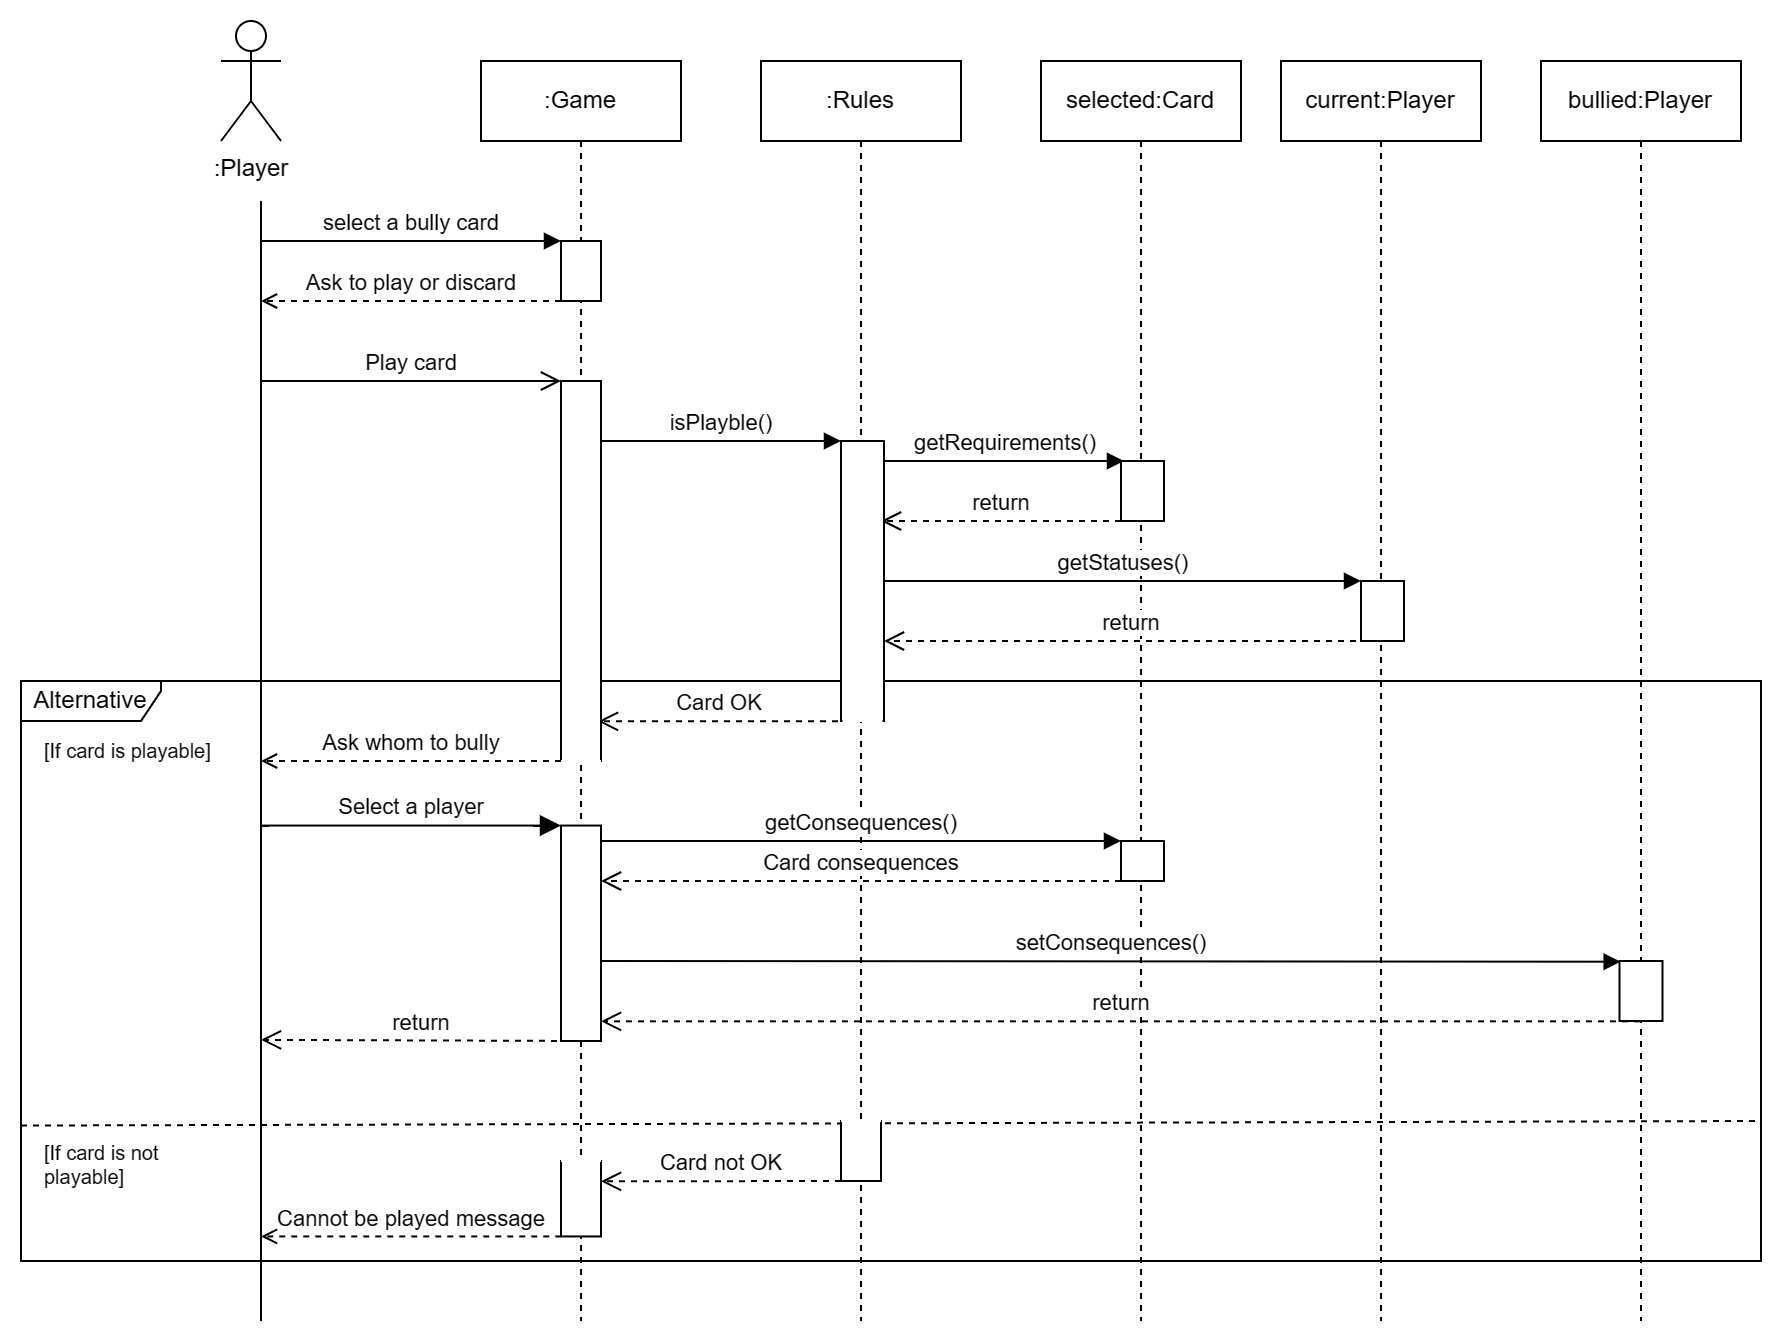

The diagram above was exported from draw.io. Its source (the exported page's mxGraphModel, read from the mxfile embedded in the PNG):
<mxGraphModel dx="2038" dy="764" grid="1" gridSize="10" guides="1" tooltips="1" connect="1" arrows="1" fold="1" page="1" pageScale="1" pageWidth="850" pageHeight="1100" math="0" shadow="0">
  <root>
    <mxCell id="0" />
    <mxCell id="1" parent="0" />
    <mxCell id="aM9ryv3xv72pqoxQDRHE-1" value=":Game" style="shape=umlLifeline;perimeter=lifelinePerimeter;whiteSpace=wrap;html=1;container=0;dropTarget=0;collapsible=0;recursiveResize=0;outlineConnect=0;portConstraint=eastwest;newEdgeStyle={&quot;edgeStyle&quot;:&quot;elbowEdgeStyle&quot;,&quot;elbow&quot;:&quot;vertical&quot;,&quot;curved&quot;:0,&quot;rounded&quot;:0};" parent="1" vertex="1">
      <mxGeometry x="110" y="30" width="100" height="630" as="geometry" />
    </mxCell>
    <mxCell id="aM9ryv3xv72pqoxQDRHE-5" value=":Rules" style="shape=umlLifeline;perimeter=lifelinePerimeter;whiteSpace=wrap;html=1;container=0;dropTarget=0;collapsible=0;recursiveResize=0;outlineConnect=0;portConstraint=eastwest;newEdgeStyle={&quot;edgeStyle&quot;:&quot;elbowEdgeStyle&quot;,&quot;elbow&quot;:&quot;vertical&quot;,&quot;curved&quot;:0,&quot;rounded&quot;:0};" parent="1" vertex="1">
      <mxGeometry x="250" y="30" width="100" height="630" as="geometry" />
    </mxCell>
    <mxCell id="LQH0wqI7fbdPwCC4w9uU-30" value="selected:Card" style="shape=umlLifeline;perimeter=lifelinePerimeter;whiteSpace=wrap;html=1;container=0;dropTarget=0;collapsible=0;recursiveResize=0;outlineConnect=0;portConstraint=eastwest;newEdgeStyle={&quot;edgeStyle&quot;:&quot;elbowEdgeStyle&quot;,&quot;elbow&quot;:&quot;vertical&quot;,&quot;curved&quot;:0,&quot;rounded&quot;:0};" parent="1" vertex="1">
      <mxGeometry x="390" y="30" width="100" height="630" as="geometry" />
    </mxCell>
    <mxCell id="LQH0wqI7fbdPwCC4w9uU-33" value="current:Player" style="shape=umlLifeline;perimeter=lifelinePerimeter;whiteSpace=wrap;html=1;container=0;dropTarget=0;collapsible=0;recursiveResize=0;outlineConnect=0;portConstraint=eastwest;newEdgeStyle={&quot;edgeStyle&quot;:&quot;elbowEdgeStyle&quot;,&quot;elbow&quot;:&quot;vertical&quot;,&quot;curved&quot;:0,&quot;rounded&quot;:0};" parent="1" vertex="1">
      <mxGeometry x="510" y="30" width="100" height="630" as="geometry" />
    </mxCell>
    <mxCell id="LQH0wqI7fbdPwCC4w9uU-37" value="" style="rounded=0;whiteSpace=wrap;html=1;" parent="1" vertex="1">
      <mxGeometry x="150" y="120" width="20" height="30" as="geometry" />
    </mxCell>
    <mxCell id="LQH0wqI7fbdPwCC4w9uU-39" value="" style="rounded=0;whiteSpace=wrap;html=1;" parent="1" vertex="1">
      <mxGeometry x="430" y="230" width="21.5" height="30" as="geometry" />
    </mxCell>
    <mxCell id="LQH0wqI7fbdPwCC4w9uU-40" value="" style="rounded=0;whiteSpace=wrap;html=1;" parent="1" vertex="1">
      <mxGeometry x="550" y="290" width="21.5" height="30" as="geometry" />
    </mxCell>
    <mxCell id="aM9ryv3xv72pqoxQDRHE-7" value="isPlayble()" style="html=1;verticalAlign=bottom;endArrow=block;elbow=vertical;rounded=0;" parent="1" edge="1">
      <mxGeometry relative="1" as="geometry">
        <mxPoint x="170" y="220" as="sourcePoint" />
        <mxPoint x="290" y="220" as="targetPoint" />
      </mxGeometry>
    </mxCell>
    <mxCell id="aM9ryv3xv72pqoxQDRHE-10" value="Play card" style="html=1;verticalAlign=bottom;endArrow=open;endSize=8;edgeStyle=elbowEdgeStyle;elbow=vertical;curved=0;rounded=0;" parent="1" edge="1">
      <mxGeometry relative="1" as="geometry">
        <mxPoint x="150" y="190" as="targetPoint" />
        <Array as="points">
          <mxPoint x="50" y="190" />
        </Array>
        <mxPoint y="190" as="sourcePoint" />
      </mxGeometry>
    </mxCell>
    <mxCell id="LQH0wqI7fbdPwCC4w9uU-1" value=":Player" style="shape=umlActor;verticalLabelPosition=bottom;verticalAlign=top;html=1;outlineConnect=0;" parent="1" vertex="1">
      <mxGeometry x="-20" y="10" width="30" height="60" as="geometry" />
    </mxCell>
    <mxCell id="LQH0wqI7fbdPwCC4w9uU-2" value="" style="endArrow=none;html=1;rounded=0;" parent="1" edge="1">
      <mxGeometry width="50" height="50" relative="1" as="geometry">
        <mxPoint y="660" as="sourcePoint" />
        <mxPoint x="-8.881784197001252e-15" y="100" as="targetPoint" />
      </mxGeometry>
    </mxCell>
    <mxCell id="LQH0wqI7fbdPwCC4w9uU-13" value="Card OK" style="html=1;verticalAlign=bottom;endArrow=open;dashed=1;endSize=8;edgeStyle=elbowEdgeStyle;elbow=vertical;curved=0;rounded=0;" parent="1" edge="1">
      <mxGeometry relative="1" as="geometry">
        <mxPoint x="168.5" y="360.18" as="targetPoint" />
        <Array as="points" />
        <mxPoint x="288.5" y="360.18" as="sourcePoint" />
      </mxGeometry>
    </mxCell>
    <mxCell id="LQH0wqI7fbdPwCC4w9uU-15" value="Alternative" style="shape=umlFrame;whiteSpace=wrap;html=1;pointerEvents=0;width=70;height=20;" parent="1" vertex="1">
      <mxGeometry x="-120" y="340" width="870" height="290" as="geometry" />
    </mxCell>
    <mxCell id="LQH0wqI7fbdPwCC4w9uU-21" value="Select a player" style="html=1;verticalAlign=bottom;endArrow=block;endSize=8;edgeStyle=elbowEdgeStyle;elbow=vertical;curved=0;rounded=0;endFill=1;" parent="1" edge="1">
      <mxGeometry relative="1" as="geometry">
        <mxPoint x="150" y="412.28000000000003" as="targetPoint" />
        <Array as="points">
          <mxPoint x="50" y="412.28000000000003" />
        </Array>
        <mxPoint y="412.28000000000003" as="sourcePoint" />
      </mxGeometry>
    </mxCell>
    <mxCell id="LQH0wqI7fbdPwCC4w9uU-23" value="Ask whom to bully" style="html=1;verticalAlign=bottom;endArrow=open;elbow=vertical;rounded=0;dashed=1;endFill=0;" parent="1" edge="1">
      <mxGeometry relative="1" as="geometry">
        <mxPoint x="150" y="380" as="sourcePoint" />
        <mxPoint y="380" as="targetPoint" />
      </mxGeometry>
    </mxCell>
    <mxCell id="LQH0wqI7fbdPwCC4w9uU-24" value="Card not OK" style="html=1;verticalAlign=bottom;endArrow=open;dashed=1;endSize=8;edgeStyle=elbowEdgeStyle;elbow=vertical;curved=0;rounded=0;" parent="1" edge="1">
      <mxGeometry relative="1" as="geometry">
        <mxPoint x="170" y="590" as="targetPoint" />
        <Array as="points" />
        <mxPoint x="290" y="590" as="sourcePoint" />
      </mxGeometry>
    </mxCell>
    <mxCell id="LQH0wqI7fbdPwCC4w9uU-25" value="Cannot be played message" style="html=1;verticalAlign=bottom;endArrow=open;elbow=vertical;rounded=0;dashed=1;endFill=0;" parent="1" edge="1">
      <mxGeometry relative="1" as="geometry">
        <mxPoint x="150.13" y="617.72" as="sourcePoint" />
        <mxPoint x="-7.771561172376096e-16" y="617.72" as="targetPoint" />
      </mxGeometry>
    </mxCell>
    <mxCell id="LQH0wqI7fbdPwCC4w9uU-26" value="" style="endArrow=none;dashed=1;html=1;rounded=0;jumpSize=15;entryX=0.999;entryY=0.313;entryDx=0;entryDy=0;entryPerimeter=0;" parent="1" edge="1">
      <mxGeometry width="50" height="50" relative="1" as="geometry">
        <mxPoint x="-120" y="562.28" as="sourcePoint" />
        <mxPoint x="749.1300000000001" y="560" as="targetPoint" />
      </mxGeometry>
    </mxCell>
    <mxCell id="LQH0wqI7fbdPwCC4w9uU-27" value="[If card is playable]" style="text;html=1;align=left;verticalAlign=middle;resizable=0;points=[];autosize=1;strokeColor=none;fillColor=none;fontSize=10;" parent="1" vertex="1">
      <mxGeometry x="-110" y="360" width="110" height="30" as="geometry" />
    </mxCell>
    <mxCell id="LQH0wqI7fbdPwCC4w9uU-28" value="[If card is not&lt;div style=&quot;font-size: 10px;&quot;&gt;playable]&lt;/div&gt;" style="text;html=1;align=left;verticalAlign=middle;resizable=0;points=[];autosize=1;strokeColor=none;fillColor=none;fontSize=10;" parent="1" vertex="1">
      <mxGeometry x="-110" y="562.28" width="80" height="40" as="geometry" />
    </mxCell>
    <mxCell id="LQH0wqI7fbdPwCC4w9uU-32" value="getConsequences()" style="html=1;verticalAlign=bottom;endArrow=block;elbow=vertical;rounded=0;" parent="1" edge="1">
      <mxGeometry relative="1" as="geometry">
        <mxPoint x="170" y="420" as="sourcePoint" />
        <mxPoint x="430" y="420" as="targetPoint" />
      </mxGeometry>
    </mxCell>
    <mxCell id="LQH0wqI7fbdPwCC4w9uU-34" value="Card consequences" style="html=1;verticalAlign=bottom;endArrow=open;dashed=1;endSize=8;edgeStyle=elbowEdgeStyle;elbow=vertical;curved=0;rounded=0;" parent="1" edge="1">
      <mxGeometry relative="1" as="geometry">
        <mxPoint x="170" y="440" as="targetPoint" />
        <Array as="points">
          <mxPoint x="225.09" y="440" />
        </Array>
        <mxPoint x="430" y="440" as="sourcePoint" />
      </mxGeometry>
    </mxCell>
    <mxCell id="LQH0wqI7fbdPwCC4w9uU-35" value="setConsequences()" style="html=1;verticalAlign=bottom;endArrow=block;elbow=vertical;rounded=0;entryX=0.027;entryY=0.012;entryDx=0;entryDy=0;entryPerimeter=0;" parent="1" target="LQH0wqI7fbdPwCC4w9uU-51" edge="1">
      <mxGeometry relative="1" as="geometry">
        <mxPoint x="170" y="480" as="sourcePoint" />
        <mxPoint x="550" y="480" as="targetPoint" />
      </mxGeometry>
    </mxCell>
    <mxCell id="LQH0wqI7fbdPwCC4w9uU-36" value="return" style="html=1;verticalAlign=bottom;endArrow=open;dashed=1;endSize=8;edgeStyle=elbowEdgeStyle;elbow=vertical;curved=0;rounded=0;" parent="1" source="LQH0wqI7fbdPwCC4w9uU-45" edge="1">
      <mxGeometry relative="1" as="geometry">
        <mxPoint x="170" y="510" as="targetPoint" />
        <Array as="points" />
        <mxPoint x="430" y="509.8888888888889" as="sourcePoint" />
      </mxGeometry>
    </mxCell>
    <mxCell id="LQH0wqI7fbdPwCC4w9uU-41" value="Ask to play or discard" style="html=1;verticalAlign=bottom;endArrow=open;elbow=vertical;rounded=0;dashed=1;endFill=0;" parent="1" edge="1">
      <mxGeometry relative="1" as="geometry">
        <mxPoint x="150" y="150" as="sourcePoint" />
        <mxPoint y="150" as="targetPoint" />
      </mxGeometry>
    </mxCell>
    <mxCell id="LQH0wqI7fbdPwCC4w9uU-42" value="select a bully card" style="html=1;verticalAlign=bottom;endArrow=block;elbow=vertical;rounded=0;entryX=0;entryY=0;entryDx=0;entryDy=0;" parent="1" target="LQH0wqI7fbdPwCC4w9uU-37" edge="1">
      <mxGeometry relative="1" as="geometry">
        <mxPoint y="120" as="sourcePoint" />
        <mxPoint x="90" y="100" as="targetPoint" />
      </mxGeometry>
    </mxCell>
    <mxCell id="LQH0wqI7fbdPwCC4w9uU-45" value="bullied:Player" style="shape=umlLifeline;perimeter=lifelinePerimeter;whiteSpace=wrap;html=1;container=0;dropTarget=0;collapsible=0;recursiveResize=0;outlineConnect=0;portConstraint=eastwest;newEdgeStyle={&quot;edgeStyle&quot;:&quot;elbowEdgeStyle&quot;,&quot;elbow&quot;:&quot;vertical&quot;,&quot;curved&quot;:0,&quot;rounded&quot;:0};" parent="1" vertex="1">
      <mxGeometry x="640" y="30" width="100" height="630" as="geometry" />
    </mxCell>
    <mxCell id="LQH0wqI7fbdPwCC4w9uU-46" value="getRequirements()" style="html=1;verticalAlign=bottom;endArrow=block;elbow=vertical;rounded=0;" parent="1" edge="1">
      <mxGeometry relative="1" as="geometry">
        <mxPoint x="311.5" y="230" as="sourcePoint" />
        <mxPoint x="431.5" y="230" as="targetPoint" />
      </mxGeometry>
    </mxCell>
    <mxCell id="LQH0wqI7fbdPwCC4w9uU-47" value="return" style="html=1;verticalAlign=bottom;endArrow=open;dashed=1;endSize=8;elbow=vertical;rounded=0;" parent="1" edge="1">
      <mxGeometry relative="1" as="geometry">
        <mxPoint x="310" y="260" as="targetPoint" />
        <mxPoint x="430" y="260" as="sourcePoint" />
      </mxGeometry>
    </mxCell>
    <mxCell id="LQH0wqI7fbdPwCC4w9uU-48" value="getStatuses()" style="html=1;verticalAlign=bottom;endArrow=block;elbow=vertical;rounded=0;entryX=0;entryY=0;entryDx=0;entryDy=0;" parent="1" target="LQH0wqI7fbdPwCC4w9uU-40" edge="1">
      <mxGeometry relative="1" as="geometry">
        <mxPoint x="311.5" y="290" as="sourcePoint" />
        <mxPoint x="520" y="290" as="targetPoint" />
      </mxGeometry>
    </mxCell>
    <mxCell id="LQH0wqI7fbdPwCC4w9uU-49" value="return" style="html=1;verticalAlign=bottom;endArrow=open;dashed=1;endSize=8;elbow=vertical;rounded=0;" parent="1" source="LQH0wqI7fbdPwCC4w9uU-33" edge="1">
      <mxGeometry relative="1" as="geometry">
        <mxPoint x="311.5" y="320" as="targetPoint" />
        <mxPoint x="520" y="320" as="sourcePoint" />
      </mxGeometry>
    </mxCell>
    <mxCell id="LQH0wqI7fbdPwCC4w9uU-51" value="" style="rounded=0;whiteSpace=wrap;html=1;" parent="1" vertex="1">
      <mxGeometry x="679.25" y="480" width="21.5" height="30" as="geometry" />
    </mxCell>
    <mxCell id="bk3oyjY3qu3sjwxUDUb6-1" value="" style="rounded=0;whiteSpace=wrap;html=1;" parent="1" vertex="1">
      <mxGeometry x="290" y="560" width="20" height="30" as="geometry" />
    </mxCell>
    <mxCell id="bk3oyjY3qu3sjwxUDUb6-2" value="return" style="html=1;verticalAlign=bottom;endArrow=open;dashed=1;endSize=8;elbow=vertical;rounded=0;exitX=0.5;exitY=1;exitDx=0;exitDy=0;" parent="1" source="bk3oyjY3qu3sjwxUDUb6-4" edge="1">
      <mxGeometry relative="1" as="geometry">
        <mxPoint y="519.43" as="targetPoint" />
        <mxPoint x="150" y="509.99999999999994" as="sourcePoint" />
      </mxGeometry>
    </mxCell>
    <mxCell id="bk3oyjY3qu3sjwxUDUb6-3" value="" style="rounded=0;whiteSpace=wrap;html=1;" parent="1" vertex="1">
      <mxGeometry x="150" y="190" width="20" height="190" as="geometry" />
    </mxCell>
    <mxCell id="bk3oyjY3qu3sjwxUDUb6-4" value="" style="rounded=0;whiteSpace=wrap;html=1;" parent="1" vertex="1">
      <mxGeometry x="150" y="412.28" width="20" height="107.72" as="geometry" />
    </mxCell>
    <mxCell id="bk3oyjY3qu3sjwxUDUb6-6" value="" style="html=1;verticalAlign=bottom;endArrow=open;dashed=1;endSize=8;edgeStyle=elbowEdgeStyle;elbow=vertical;curved=0;rounded=0;" parent="1" source="LQH0wqI7fbdPwCC4w9uU-45" target="LQH0wqI7fbdPwCC4w9uU-15" edge="1">
      <mxGeometry relative="1" as="geometry">
        <mxPoint x="430" y="510" as="targetPoint" />
        <Array as="points">
          <mxPoint x="225.09" y="510" />
        </Array>
        <mxPoint x="690" y="510" as="sourcePoint" />
      </mxGeometry>
    </mxCell>
    <mxCell id="bk3oyjY3qu3sjwxUDUb6-7" value="" style="rounded=0;whiteSpace=wrap;html=1;" parent="1" vertex="1">
      <mxGeometry x="430" y="420" width="21.5" height="20" as="geometry" />
    </mxCell>
    <mxCell id="bk3oyjY3qu3sjwxUDUb6-8" value="" style="rounded=0;whiteSpace=wrap;html=1;" parent="1" vertex="1">
      <mxGeometry x="150" y="580" width="20" height="37.72" as="geometry" />
    </mxCell>
    <mxCell id="bk3oyjY3qu3sjwxUDUb6-10" value="" style="endArrow=none;html=1;rounded=0;entryX=1;entryY=0;entryDx=0;entryDy=0;exitX=0;exitY=0;exitDx=0;exitDy=0;strokeColor=#ffffff;" parent="1" source="bk3oyjY3qu3sjwxUDUb6-1" target="bk3oyjY3qu3sjwxUDUb6-1" edge="1">
      <mxGeometry width="50" height="50" relative="1" as="geometry">
        <mxPoint x="270" y="610" as="sourcePoint" />
        <mxPoint x="320" y="560" as="targetPoint" />
      </mxGeometry>
    </mxCell>
    <mxCell id="bk3oyjY3qu3sjwxUDUb6-11" value="" style="endArrow=none;html=1;rounded=0;entryX=1;entryY=0;entryDx=0;entryDy=0;exitX=0;exitY=0;exitDx=0;exitDy=0;strokeColor=#ffffff;" parent="1" edge="1">
      <mxGeometry width="50" height="50" relative="1" as="geometry">
        <mxPoint x="150" y="580" as="sourcePoint" />
        <mxPoint x="170" y="580" as="targetPoint" />
      </mxGeometry>
    </mxCell>
    <mxCell id="bk3oyjY3qu3sjwxUDUb6-13" value="" style="endArrow=none;html=1;rounded=0;entryX=1;entryY=0;entryDx=0;entryDy=0;exitX=0;exitY=0;exitDx=0;exitDy=0;strokeColor=#ffffff;" parent="1" edge="1">
      <mxGeometry width="50" height="50" relative="1" as="geometry">
        <mxPoint x="150" y="380" as="sourcePoint" />
        <mxPoint x="170" y="380" as="targetPoint" />
        <Array as="points">
          <mxPoint x="170" y="380" />
        </Array>
      </mxGeometry>
    </mxCell>
    <mxCell id="LQH0wqI7fbdPwCC4w9uU-38" value="" style="rounded=0;whiteSpace=wrap;html=1;" parent="1" vertex="1">
      <mxGeometry x="290" y="220" width="21.5" height="140" as="geometry" />
    </mxCell>
    <mxCell id="bk3oyjY3qu3sjwxUDUb6-12" value="" style="endArrow=none;html=1;rounded=0;entryX=1;entryY=0;entryDx=0;entryDy=0;exitX=0;exitY=0;exitDx=0;exitDy=0;strokeColor=#ffffff;" parent="1" edge="1">
      <mxGeometry width="50" height="50" relative="1" as="geometry">
        <mxPoint x="290.75" y="360" as="sourcePoint" />
        <mxPoint x="310.75" y="360" as="targetPoint" />
        <Array as="points">
          <mxPoint x="310.75" y="360" />
        </Array>
      </mxGeometry>
    </mxCell>
  </root>
</mxGraphModel>